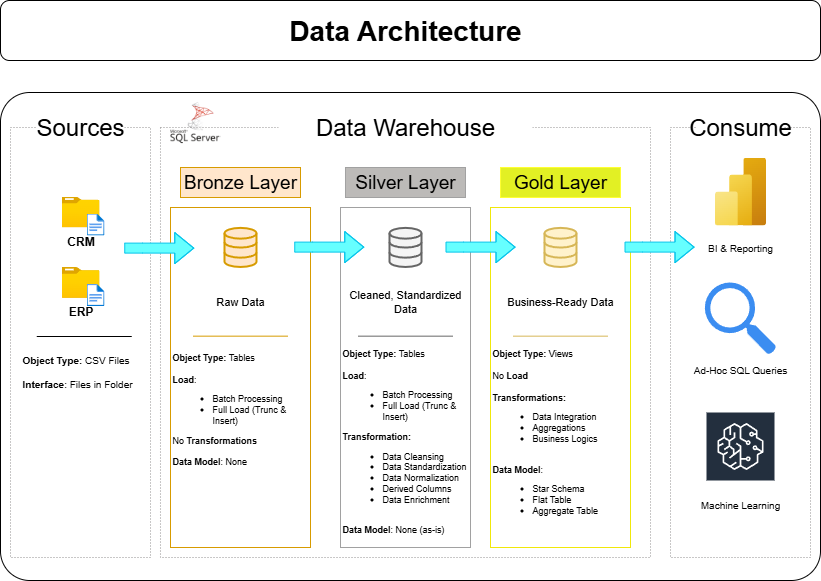

The diagram above was exported from draw.io. Its source (the exported page's mxGraphModel, read from the mxfile embedded in the PNG):
<mxGraphModel dx="1188" dy="619" grid="1" gridSize="10" guides="1" tooltips="1" connect="1" arrows="1" fold="1" page="1" pageScale="1" pageWidth="827" pageHeight="1169" math="0" shadow="0">
  <root>
    <mxCell id="0" />
    <mxCell id="1" parent="0" />
    <mxCell id="cRUJvkJQN55VzlOkoQft-3" value="" style="rounded=1;whiteSpace=wrap;html=1;arcSize=6;" vertex="1" parent="1">
      <mxGeometry x="10" y="112" width="820" height="488" as="geometry" />
    </mxCell>
    <mxCell id="cRUJvkJQN55VzlOkoQft-2" value="" style="rounded=1;whiteSpace=wrap;html=1;" vertex="1" parent="1">
      <mxGeometry x="10" y="20" width="820" height="60" as="geometry" />
    </mxCell>
    <mxCell id="Nvf8yY46JNlb3xqvv7Vy-1" value="&lt;font&gt;Data Architecture&lt;/font&gt;" style="text;align=center;html=1;verticalAlign=middle;whiteSpace=wrap;rounded=0;fontStyle=1;fontSize=28;" parent="1" vertex="1">
      <mxGeometry x="240" y="20" width="350" height="60" as="geometry" />
    </mxCell>
    <mxCell id="Nvf8yY46JNlb3xqvv7Vy-3" value="" style="rounded=0;whiteSpace=wrap;html=1;dashed=1;dashPattern=1 2;strokeColor=light-dark(#929090, #ededed);fillColor=none;" parent="1" vertex="1">
      <mxGeometry x="20" y="147" width="140" height="430" as="geometry" />
    </mxCell>
    <mxCell id="Nvf8yY46JNlb3xqvv7Vy-4" value="Sources" style="rounded=0;whiteSpace=wrap;html=1;fontSize=24;fillColor=default;strokeColor=none;" parent="1" vertex="1">
      <mxGeometry x="46.25" y="127" width="87.5" height="40" as="geometry" />
    </mxCell>
    <mxCell id="Nvf8yY46JNlb3xqvv7Vy-5" value="" style="rounded=0;whiteSpace=wrap;html=1;dashed=1;dashPattern=1 2;strokeColor=light-dark(#929090, #ededed);fillColor=none;" parent="1" vertex="1">
      <mxGeometry x="169.99" y="147" width="490.01" height="430" as="geometry" />
    </mxCell>
    <mxCell id="Nvf8yY46JNlb3xqvv7Vy-6" value="Data Warehouse" style="rounded=0;whiteSpace=wrap;html=1;fontSize=24;fillColor=default;strokeColor=none;" parent="1" vertex="1">
      <mxGeometry x="288.13" y="127" width="253.75" height="40" as="geometry" />
    </mxCell>
    <mxCell id="Nvf8yY46JNlb3xqvv7Vy-7" value="" style="rounded=0;whiteSpace=wrap;html=1;dashed=1;dashPattern=1 2;strokeColor=light-dark(#929090, #ededed);fillColor=none;" parent="1" vertex="1">
      <mxGeometry x="680" y="147" width="140" height="430" as="geometry" />
    </mxCell>
    <mxCell id="Nvf8yY46JNlb3xqvv7Vy-8" value="Consume" style="rounded=0;whiteSpace=wrap;html=1;fontSize=24;fillColor=default;strokeColor=none;verticalAlign=middle;" parent="1" vertex="1">
      <mxGeometry x="706.25" y="127" width="87.5" height="40" as="geometry" />
    </mxCell>
    <mxCell id="Nvf8yY46JNlb3xqvv7Vy-9" value="Bronze Layer" style="rounded=0;whiteSpace=wrap;html=1;fontSize=19;fillColor=#ffe6cc;strokeColor=#d79b00;verticalAlign=middle;fontStyle=0" parent="1" vertex="1">
      <mxGeometry x="190" y="187" width="120" height="30" as="geometry" />
    </mxCell>
    <mxCell id="Nvf8yY46JNlb3xqvv7Vy-11" value="" style="rounded=0;whiteSpace=wrap;html=1;fontSize=19;fillColor=none;strokeColor=#d79b00;verticalAlign=middle;fontStyle=0" parent="1" vertex="1">
      <mxGeometry x="180" y="227" width="140" height="340" as="geometry" />
    </mxCell>
    <mxCell id="Nvf8yY46JNlb3xqvv7Vy-12" value="Silver Layer" style="rounded=0;whiteSpace=wrap;html=1;fontSize=19;fillColor=light-dark(#bcbab8, #36210a);strokeColor=light-dark(#a1a1a1, #996500);verticalAlign=middle;fontStyle=0" parent="1" vertex="1">
      <mxGeometry x="354.99" y="187" width="120" height="30" as="geometry" />
    </mxCell>
    <mxCell id="Nvf8yY46JNlb3xqvv7Vy-13" value="" style="rounded=0;whiteSpace=wrap;html=1;fontSize=19;fillColor=none;strokeColor=light-dark(#a1a1a1, #996500);verticalAlign=middle;fontStyle=0" parent="1" vertex="1">
      <mxGeometry x="350" y="227" width="130" height="340" as="geometry" />
    </mxCell>
    <mxCell id="Nvf8yY46JNlb3xqvv7Vy-14" value="Gold Layer" style="rounded=0;whiteSpace=wrap;html=1;fontSize=19;fillColor=light-dark(#e2f024, #36210a);strokeColor=#FFFF33;verticalAlign=middle;fontStyle=0" parent="1" vertex="1">
      <mxGeometry x="510" y="187" width="120" height="30" as="geometry" />
    </mxCell>
    <mxCell id="Nvf8yY46JNlb3xqvv7Vy-15" value="" style="rounded=0;whiteSpace=wrap;html=1;fontSize=19;fillColor=none;strokeColor=light-dark(#f0e80a, #996500);verticalAlign=middle;fontStyle=0" parent="1" vertex="1">
      <mxGeometry x="500" y="227" width="140" height="340" as="geometry" />
    </mxCell>
    <mxCell id="Nvf8yY46JNlb3xqvv7Vy-17" value="&lt;b&gt;CRM&lt;/b&gt;" style="image;aspect=fixed;html=1;points=[];align=center;fontSize=12;image=img/lib/azure2/general/Folder_Blank.svg;" parent="1" vertex="1">
      <mxGeometry x="71" y="216" width="38" height="30.84" as="geometry" />
    </mxCell>
    <mxCell id="Nvf8yY46JNlb3xqvv7Vy-18" value="" style="image;aspect=fixed;html=1;points=[];align=center;fontSize=12;image=img/lib/azure2/general/File.svg;" parent="1" vertex="1">
      <mxGeometry x="96.11" y="233" width="17.89" height="22.04" as="geometry" />
    </mxCell>
    <mxCell id="Nvf8yY46JNlb3xqvv7Vy-24" value="&lt;b&gt;ERP&lt;/b&gt;" style="image;aspect=fixed;html=1;points=[];align=center;fontSize=12;image=img/lib/azure2/general/Folder_Blank.svg;" parent="1" vertex="1">
      <mxGeometry x="71" y="286.48" width="38" height="30.84" as="geometry" />
    </mxCell>
    <mxCell id="Nvf8yY46JNlb3xqvv7Vy-25" value="" style="image;aspect=fixed;html=1;points=[];align=center;fontSize=12;image=img/lib/azure2/general/File.svg;" parent="1" vertex="1">
      <mxGeometry x="96.11000000000001" y="303.48" width="17.89" height="22.04" as="geometry" />
    </mxCell>
    <mxCell id="TvhP9luM0iKw34duKMEu-7" value="" style="endArrow=none;html=1;rounded=0;" parent="1" edge="1">
      <mxGeometry width="50" height="50" relative="1" as="geometry">
        <mxPoint x="46.25" y="356" as="sourcePoint" />
        <mxPoint x="141.25" y="356" as="targetPoint" />
      </mxGeometry>
    </mxCell>
    <mxCell id="TvhP9luM0iKw34duKMEu-8" value="&lt;b&gt;Object Type:&lt;/b&gt; CSV Files&lt;div&gt;&lt;br&gt;&lt;div&gt;&lt;b&gt;Interface&lt;/b&gt;: Files in Folder&lt;/div&gt;&lt;/div&gt;" style="text;html=1;align=left;verticalAlign=middle;whiteSpace=wrap;rounded=0;fontSize=10;" parent="1" vertex="1">
      <mxGeometry x="30" y="366" width="130" height="50" as="geometry" />
    </mxCell>
    <mxCell id="TvhP9luM0iKw34duKMEu-9" value="" style="html=1;verticalLabelPosition=bottom;align=center;labelBackgroundColor=#ffffff;verticalAlign=top;strokeWidth=2;strokeColor=#d79b00;shadow=0;dashed=0;shape=mxgraph.ios7.icons.data;fillColor=#ffe6cc;" parent="1" vertex="1">
      <mxGeometry x="234" y="247.38" width="32" height="39.1" as="geometry" />
    </mxCell>
    <mxCell id="TvhP9luM0iKw34duKMEu-10" value="" style="html=1;verticalLabelPosition=bottom;align=center;labelBackgroundColor=#ffffff;verticalAlign=top;strokeWidth=2;strokeColor=#666666;shadow=0;dashed=0;shape=mxgraph.ios7.icons.data;fillColor=#f5f5f5;fontColor=#333333;" parent="1" vertex="1">
      <mxGeometry x="399" y="247.38" width="32" height="39.1" as="geometry" />
    </mxCell>
    <mxCell id="TvhP9luM0iKw34duKMEu-11" value="" style="html=1;verticalLabelPosition=bottom;align=center;labelBackgroundColor=#ffffff;verticalAlign=top;strokeWidth=2;strokeColor=#d6b656;shadow=0;dashed=0;shape=mxgraph.ios7.icons.data;fillColor=#fff2cc;" parent="1" vertex="1">
      <mxGeometry x="554" y="247.38" width="32" height="39.1" as="geometry" />
    </mxCell>
    <mxCell id="TvhP9luM0iKw34duKMEu-15" value="" style="shape=flexArrow;endArrow=classic;html=1;rounded=0;strokeColor=light-dark(#06c4ea, #ededed);fillColor=#66FFFF;" parent="1" edge="1">
      <mxGeometry width="50" height="50" relative="1" as="geometry">
        <mxPoint x="133.75" y="267.6" as="sourcePoint" />
        <mxPoint x="203.75" y="267.6" as="targetPoint" />
        <Array as="points">
          <mxPoint x="151.87" y="267.6" />
        </Array>
      </mxGeometry>
    </mxCell>
    <mxCell id="TvhP9luM0iKw34duKMEu-16" value="" style="shape=flexArrow;endArrow=classic;html=1;rounded=0;strokeColor=light-dark(#06c4ea, #ededed);fillColor=#66FFFF;" parent="1" edge="1">
      <mxGeometry width="50" height="50" relative="1" as="geometry">
        <mxPoint x="303.75" y="266.6" as="sourcePoint" />
        <mxPoint x="373.75" y="266.6" as="targetPoint" />
        <Array as="points">
          <mxPoint x="321.87" y="266.6" />
        </Array>
      </mxGeometry>
    </mxCell>
    <mxCell id="TvhP9luM0iKw34duKMEu-17" value="" style="shape=flexArrow;endArrow=classic;html=1;rounded=0;strokeColor=light-dark(#06c4ea, #ededed);fillColor=#66FFFF;" parent="1" edge="1">
      <mxGeometry width="50" height="50" relative="1" as="geometry">
        <mxPoint x="455" y="266.6" as="sourcePoint" />
        <mxPoint x="525" y="266.6" as="targetPoint" />
        <Array as="points">
          <mxPoint x="473.12" y="266.6" />
        </Array>
      </mxGeometry>
    </mxCell>
    <mxCell id="TvhP9luM0iKw34duKMEu-18" value="Raw Data" style="text;html=1;align=center;verticalAlign=middle;whiteSpace=wrap;rounded=0;fontSize=11;" parent="1" vertex="1">
      <mxGeometry x="220" y="306" width="60" height="30" as="geometry" />
    </mxCell>
    <mxCell id="TvhP9luM0iKw34duKMEu-20" value="Cleaned, Standardized Data" style="text;html=1;align=center;verticalAlign=middle;whiteSpace=wrap;rounded=0;fontSize=11;" parent="1" vertex="1">
      <mxGeometry x="355" y="306" width="120" height="30" as="geometry" />
    </mxCell>
    <mxCell id="TvhP9luM0iKw34duKMEu-21" value="Business-Ready Data" style="text;html=1;align=center;verticalAlign=middle;whiteSpace=wrap;rounded=0;fontSize=11;" parent="1" vertex="1">
      <mxGeometry x="515" y="306" width="110" height="30" as="geometry" />
    </mxCell>
    <mxCell id="TvhP9luM0iKw34duKMEu-22" value="" style="endArrow=none;html=1;rounded=0;fillColor=#ffe6cc;strokeColor=#d79b00;" parent="1" edge="1">
      <mxGeometry width="50" height="50" relative="1" as="geometry">
        <mxPoint x="202.5" y="355.66" as="sourcePoint" />
        <mxPoint x="297.5" y="355.66" as="targetPoint" />
      </mxGeometry>
    </mxCell>
    <mxCell id="TvhP9luM0iKw34duKMEu-23" value="" style="endArrow=none;html=1;rounded=0;fillColor=#f5f5f5;strokeColor=#666666;" parent="1" edge="1">
      <mxGeometry width="50" height="50" relative="1" as="geometry">
        <mxPoint x="367.5" y="355.66" as="sourcePoint" />
        <mxPoint x="462.5" y="355.66" as="targetPoint" />
      </mxGeometry>
    </mxCell>
    <mxCell id="TvhP9luM0iKw34duKMEu-24" value="" style="endArrow=none;html=1;rounded=0;fillColor=#fff2cc;strokeColor=#d6b656;" parent="1" edge="1">
      <mxGeometry width="50" height="50" relative="1" as="geometry">
        <mxPoint x="522.5" y="355.66" as="sourcePoint" />
        <mxPoint x="617.5" y="355.66" as="targetPoint" />
      </mxGeometry>
    </mxCell>
    <mxCell id="TvhP9luM0iKw34duKMEu-25" value="&lt;b&gt;Object Type:&lt;/b&gt; Tables&lt;div&gt;&lt;br&gt;&lt;div&gt;&lt;b&gt;Load&lt;/b&gt;:&amp;nbsp;&lt;/div&gt;&lt;/div&gt;&lt;div&gt;&lt;ul&gt;&lt;li&gt;Batch Processing&lt;/li&gt;&lt;li&gt;Full Load (Trunc &amp;amp; Insert)&lt;/li&gt;&lt;/ul&gt;No &lt;b&gt;Transformations&lt;/b&gt;&lt;/div&gt;&lt;div&gt;&lt;br&gt;&lt;/div&gt;&lt;div&gt;&lt;b&gt;Data Model&lt;/b&gt;: None&lt;/div&gt;" style="text;html=1;align=left;verticalAlign=middle;whiteSpace=wrap;rounded=0;fontSize=9;" parent="1" vertex="1">
      <mxGeometry x="180" y="364" width="140" height="130" as="geometry" />
    </mxCell>
    <mxCell id="TvhP9luM0iKw34duKMEu-26" value="&lt;b&gt;Object Type:&lt;/b&gt; Tables&lt;div&gt;&lt;br&gt;&lt;div&gt;&lt;b&gt;Load&lt;/b&gt;:&amp;nbsp;&lt;/div&gt;&lt;/div&gt;&lt;div&gt;&lt;ul&gt;&lt;li&gt;Batch Processing&lt;/li&gt;&lt;li&gt;Full Load (Trunc &amp;amp; Insert)&lt;/li&gt;&lt;/ul&gt;&lt;b&gt;Transformation:&lt;/b&gt;&lt;/div&gt;&lt;div&gt;&lt;ul&gt;&lt;li&gt;Data Cleansing&lt;/li&gt;&lt;li&gt;Data Standardization&lt;/li&gt;&lt;li&gt;Data Normalization&lt;/li&gt;&lt;li&gt;Derived Columns&lt;/li&gt;&lt;li&gt;Data Enrichment&lt;/li&gt;&lt;/ul&gt;&lt;/div&gt;&lt;div&gt;&lt;br&gt;&lt;/div&gt;&lt;div&gt;&lt;b&gt;Data Model&lt;/b&gt;: None (as-is)&lt;/div&gt;" style="text;html=1;align=left;verticalAlign=middle;whiteSpace=wrap;rounded=0;fontSize=9;" parent="1" vertex="1">
      <mxGeometry x="350" y="364" width="130" height="193" as="geometry" />
    </mxCell>
    <mxCell id="TvhP9luM0iKw34duKMEu-27" value="&lt;b&gt;Object Type:&lt;/b&gt; Views&lt;div&gt;&lt;br&gt;&lt;div&gt;No &lt;b&gt;Load&lt;/b&gt;&lt;/div&gt;&lt;/div&gt;&lt;div&gt;&lt;b&gt;&lt;br&gt;&lt;/b&gt;&lt;/div&gt;&lt;div&gt;&lt;b&gt;Transformations:&lt;/b&gt;&lt;/div&gt;&lt;div&gt;&lt;ul&gt;&lt;li&gt;Data Integration&lt;/li&gt;&lt;li&gt;Aggregations&lt;/li&gt;&lt;li&gt;Business Logics&lt;/li&gt;&lt;/ul&gt;&lt;/div&gt;&lt;div&gt;&lt;br&gt;&lt;/div&gt;&lt;div&gt;&lt;b&gt;Data Model&lt;/b&gt;:&amp;nbsp;&lt;/div&gt;&lt;div&gt;&lt;ul&gt;&lt;li&gt;Star Schema&lt;/li&gt;&lt;li&gt;Flat Table&lt;/li&gt;&lt;li&gt;Aggregate Table&lt;/li&gt;&lt;/ul&gt;&lt;/div&gt;" style="text;html=1;align=left;verticalAlign=middle;whiteSpace=wrap;rounded=0;fontSize=9;" parent="1" vertex="1">
      <mxGeometry x="500" y="364" width="140" height="183" as="geometry" />
    </mxCell>
    <mxCell id="TvhP9luM0iKw34duKMEu-28" value="" style="image;aspect=fixed;html=1;points=[];align=center;fontSize=12;image=img/lib/azure2/analytics/Power_BI_Embedded.svg;" parent="1" vertex="1">
      <mxGeometry x="724.5" y="177" width="51" height="68" as="geometry" />
    </mxCell>
    <mxCell id="TvhP9luM0iKw34duKMEu-30" value="" style="sketch=0;html=1;aspect=fixed;strokeColor=none;shadow=0;fillColor=#3B8DF1;verticalAlign=top;labelPosition=center;verticalLabelPosition=bottom;shape=mxgraph.gcp2.search" parent="1" vertex="1">
      <mxGeometry x="714.36" y="301.99999999999994" width="71.28" height="72" as="geometry" />
    </mxCell>
    <mxCell id="TvhP9luM0iKw34duKMEu-31" value="BI &amp;amp; Reporting" style="text;html=1;align=center;verticalAlign=middle;whiteSpace=wrap;rounded=0;fontSize=10;" parent="1" vertex="1">
      <mxGeometry x="700" y="251.93" width="100" height="30" as="geometry" />
    </mxCell>
    <mxCell id="TvhP9luM0iKw34duKMEu-32" value="Ad-Hoc SQL Queries" style="text;html=1;align=center;verticalAlign=middle;whiteSpace=wrap;rounded=0;fontSize=10;" parent="1" vertex="1">
      <mxGeometry x="700" y="374" width="100" height="30" as="geometry" />
    </mxCell>
    <mxCell id="TvhP9luM0iKw34duKMEu-33" value="" style="sketch=0;outlineConnect=0;fontColor=#232F3E;gradientColor=none;strokeColor=#ffffff;fillColor=#232F3E;dashed=0;verticalLabelPosition=middle;verticalAlign=bottom;align=center;html=1;whiteSpace=wrap;fontSize=10;fontStyle=1;spacing=3;shape=mxgraph.aws4.productIcon;prIcon=mxgraph.aws4.sagemaker;" parent="1" vertex="1">
      <mxGeometry x="715" y="431" width="70" height="60" as="geometry" />
    </mxCell>
    <mxCell id="TvhP9luM0iKw34duKMEu-35" value="Machine Learning" style="text;html=1;align=center;verticalAlign=middle;whiteSpace=wrap;rounded=0;fontSize=10;" parent="1" vertex="1">
      <mxGeometry x="700" y="509" width="100" height="30" as="geometry" />
    </mxCell>
    <mxCell id="TvhP9luM0iKw34duKMEu-36" value="" style="shape=image;verticalLabelPosition=bottom;labelBackgroundColor=default;verticalAlign=top;aspect=fixed;imageAspect=0;image=data:image/png,(base64 omitted: 15176 chars);" parent="1" vertex="1">
      <mxGeometry x="180" y="117" width="50" height="50" as="geometry" />
    </mxCell>
    <mxCell id="cRUJvkJQN55VzlOkoQft-1" value="" style="shape=flexArrow;endArrow=classic;html=1;rounded=0;strokeColor=light-dark(#06c4ea, #ededed);fillColor=#66FFFF;" edge="1" parent="1">
      <mxGeometry width="50" height="50" relative="1" as="geometry">
        <mxPoint x="634" y="266.59000000000003" as="sourcePoint" />
        <mxPoint x="704" y="266.59000000000003" as="targetPoint" />
        <Array as="points">
          <mxPoint x="652.12" y="266.59000000000003" />
        </Array>
      </mxGeometry>
    </mxCell>
  </root>
</mxGraphModel>